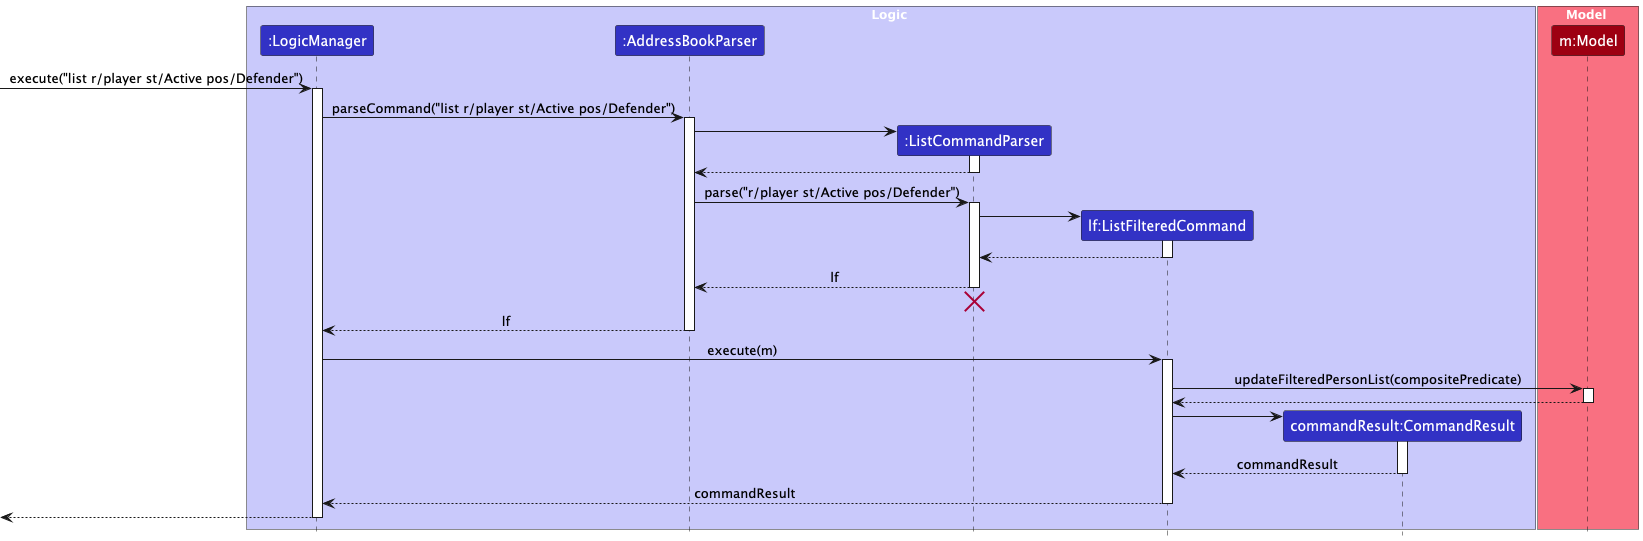

The diagram above was rendered by PlantUML. Its source (embedded in the PNG):
@startuml
!include style.puml
skinparam ArrowFontStyle plain

box Logic LOGIC_COLOR_T1
participant ":LogicManager" as LogicManager LOGIC_COLOR
participant ":AddressBookParser" as AddressBookParser LOGIC_COLOR
participant ":ListCommandParser" as ListCommandParser LOGIC_COLOR
participant "lf:ListFilteredCommand" as ListFilteredCommand LOGIC_COLOR
participant "commandResult:CommandResult" as CommandResult LOGIC_COLOR
end box

box Model MODEL_COLOR_T1
participant "m:Model" as Model MODEL_COLOR
end box

[-> LogicManager : execute("list r/player st/Active pos/Defender")
activate LogicManager

LogicManager -> AddressBookParser : parseCommand("list r/player st/Active pos/Defender")
activate AddressBookParser

create ListCommandParser
AddressBookParser -> ListCommandParser
activate ListCommandParser

ListCommandParser --> AddressBookParser
deactivate ListCommandParser

AddressBookParser -> ListCommandParser : parse("r/player st/Active pos/Defender")
activate ListCommandParser

create ListFilteredCommand
ListCommandParser -> ListFilteredCommand
activate ListFilteredCommand

ListFilteredCommand --> ListCommandParser
deactivate ListFilteredCommand

ListCommandParser --> AddressBookParser : lf
deactivate ListCommandParser
ListCommandParser -[hidden]-> AddressBookParser
destroy ListCommandParser

AddressBookParser --> LogicManager : lf
deactivate AddressBookParser

LogicManager -> ListFilteredCommand : execute(m)
activate ListFilteredCommand

ListFilteredCommand -> Model : updateFilteredPersonList(compositePredicate)
activate Model
Model --> ListFilteredCommand
deactivate Model

create CommandResult
ListFilteredCommand -> CommandResult
activate CommandResult
CommandResult --> ListFilteredCommand : commandResult
deactivate CommandResult

ListFilteredCommand --> LogicManager : commandResult
deactivate ListFilteredCommand

[<--LogicManager
deactivate LogicManager
@enduml